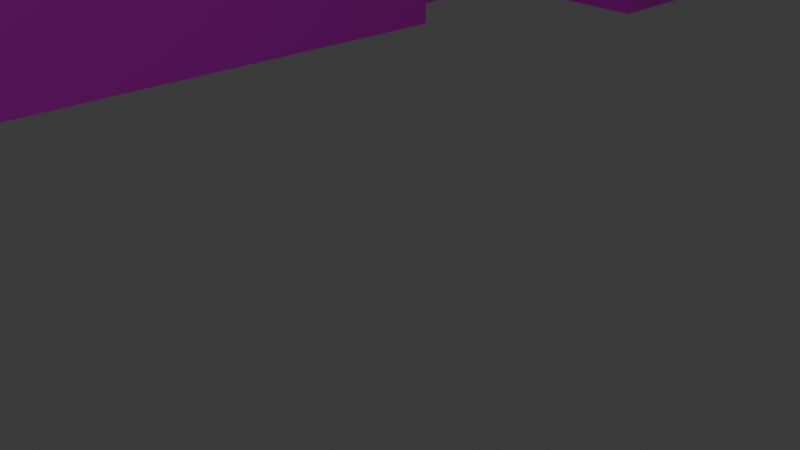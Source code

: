 # Source: 9.blend  (saved by Blender 4.0.36; exported with 4.5.12 LTS)
import bpy
from mathutils import Matrix  # noqa: F401  (used for matrix-valued properties, if any)

bpy.ops.wm.read_factory_settings(use_empty=True)
scene = bpy.context.scene
scene.name = 'Scene'

# ---- collections
col_collection = bpy.data.collections.new('Collection'); scene.collection.children.link(col_collection)

# ---- images (referenced by path relative to the original .blend; pixels are not part of the script)
import os
ASSET_DIR = os.environ.get("B2B_ASSET_DIR", "")  # directory of the original .blend (textures are referenced by path, not embedded)
HERE = os.path.dirname(os.path.abspath(__file__))  # packed textures are extracted next to this script under _unpacked/

def load_image(name, relpath, width, height, colorspace="sRGB"):
    """Load a texture the original file referenced (path relative to the .blend, or extracted next to this script)."""
    p = next((c for c in (os.path.join(HERE, relpath), os.path.join(ASSET_DIR, relpath)) if relpath and os.path.exists(c)), "")
    if p:
        img = bpy.data.images.load(p, check_existing=True)
        img.name = name
    else:  # same state as the original file: an image datablock whose file is absent (Cycles renders it pink)
        img = bpy.data.images.new(name, width, height)
        img.source = "FILE"
        img.filepath = "//" + (relpath or name)
    img.colorspace_settings.name = colorspace
    return img
img_dsc00291p_0_png = load_image('DSC00291p-0.png', 'DSC00291p-0.png', 1024, 1024, 'sRGB')
img_dsc00292p_0_png = load_image('DSC00292p-0.png', 'DSC00292p-0.png', 1024, 1024, 'sRGB')
img_dsc00268p_0_png = load_image('DSC00268p-0.png', 'DSC00268p-0.png', 1024, 1024, 'sRGB')
img_dsc00268p_1_png = load_image('DSC00268p-1.png', 'DSC00268p-1.png', 1024, 1024, 'sRGB')
img_dsc00293p_0_png = load_image('DSC00293p-0.png', 'DSC00293p-0.png', 1024, 1024, 'sRGB')
img_dsc00293p_1_png = load_image('DSC00293p-1.png', 'DSC00293p-1.png', 1024, 1024, 'sRGB')

# ---- materials (node trees are filled in below, after node groups)
mat_034 = bpy.data.materials.new('マテリアル.034')
mat_034.use_transparent_shadow = False
mat_035 = bpy.data.materials.new('マテリアル.035')
mat_035.use_transparent_shadow = False
mat_030 = bpy.data.materials.new('マテリアル.030')
mat_030.use_transparent_shadow = False
mat_031 = bpy.data.materials.new('マテリアル.031')
mat_031.use_transparent_shadow = False
mat_032 = bpy.data.materials.new('マテリアル.032')
mat_032.use_transparent_shadow = False
mat_033 = bpy.data.materials.new('マテリアル.033')
mat_033.use_transparent_shadow = False

# ---- material node trees
mat_034.use_nodes = True; mat_034.node_tree.nodes.clear()
_N = mat_034.node_tree.nodes; _L = mat_034.node_tree.links
n0 = _N.new('ShaderNodeBsdfPrincipled'); n0.name = 'プリンシプルBSDF'; n0.location = (10, 300)
n0.inputs[3].default_value = 1.45
n1 = _N.new('ShaderNodeOutputMaterial'); n1.name = 'マテリアル出力'; n1.location = (300, 300)
n2 = _N.new('ShaderNodeTexImage'); n2.name = '画像テクスチャ'; n2.location = (-280, 275)
n2.image = img_dsc00291p_0_png
_L.new(n0.outputs[0], n1.inputs[0])
_L.new(n2.outputs[0], n0.inputs[0])
n1.is_active_output = True
mat_035.use_nodes = True; mat_035.node_tree.nodes.clear()
_N = mat_035.node_tree.nodes; _L = mat_035.node_tree.links
n0 = _N.new('ShaderNodeBsdfPrincipled'); n0.name = 'プリンシプルBSDF'; n0.location = (10, 300)
n0.inputs[3].default_value = 1.45
n1 = _N.new('ShaderNodeOutputMaterial'); n1.name = 'マテリアル出力'; n1.location = (300, 300)
n2 = _N.new('ShaderNodeTexImage'); n2.name = '画像テクスチャ'; n2.location = (-280, 275)
n2.image = img_dsc00292p_0_png
_L.new(n0.outputs[0], n1.inputs[0])
_L.new(n2.outputs[0], n0.inputs[0])
n1.is_active_output = True
mat_030.use_nodes = True; mat_030.node_tree.nodes.clear()
_N = mat_030.node_tree.nodes; _L = mat_030.node_tree.links
n0 = _N.new('ShaderNodeBsdfPrincipled'); n0.name = 'プリンシプルBSDF'; n0.location = (10, 300)
n0.inputs[3].default_value = 1.45
n1 = _N.new('ShaderNodeOutputMaterial'); n1.name = 'マテリアル出力'; n1.location = (300, 300)
n2 = _N.new('ShaderNodeTexImage'); n2.name = '画像テクスチャ'; n2.location = (-280, 275)
n2.image = img_dsc00268p_0_png
_L.new(n0.outputs[0], n1.inputs[0])
_L.new(n2.outputs[0], n0.inputs[0])
n1.is_active_output = True
mat_031.use_nodes = True; mat_031.node_tree.nodes.clear()
_N = mat_031.node_tree.nodes; _L = mat_031.node_tree.links
n0 = _N.new('ShaderNodeBsdfPrincipled'); n0.name = 'プリンシプルBSDF'; n0.location = (10, 300)
n0.inputs[3].default_value = 1.45
n1 = _N.new('ShaderNodeOutputMaterial'); n1.name = 'マテリアル出力'; n1.location = (300, 300)
n2 = _N.new('ShaderNodeTexImage'); n2.name = '画像テクスチャ'; n2.location = (-280, 275)
n2.image = img_dsc00268p_1_png
_L.new(n0.outputs[0], n1.inputs[0])
_L.new(n2.outputs[0], n0.inputs[0])
n1.is_active_output = True
mat_032.use_nodes = True; mat_032.node_tree.nodes.clear()
_N = mat_032.node_tree.nodes; _L = mat_032.node_tree.links
n0 = _N.new('ShaderNodeBsdfPrincipled'); n0.name = 'プリンシプルBSDF'; n0.location = (10, 300)
n0.inputs[3].default_value = 1.45
n1 = _N.new('ShaderNodeOutputMaterial'); n1.name = 'マテリアル出力'; n1.location = (300, 300)
n2 = _N.new('ShaderNodeTexImage'); n2.name = '画像テクスチャ'; n2.location = (-280, 275)
n2.image = img_dsc00293p_0_png
_L.new(n0.outputs[0], n1.inputs[0])
_L.new(n2.outputs[0], n0.inputs[0])
n1.is_active_output = True
mat_033.use_nodes = True; mat_033.node_tree.nodes.clear()
_N = mat_033.node_tree.nodes; _L = mat_033.node_tree.links
n0 = _N.new('ShaderNodeBsdfPrincipled'); n0.name = 'プリンシプルBSDF'; n0.location = (10, 300)
n0.inputs[3].default_value = 1.45
n1 = _N.new('ShaderNodeOutputMaterial'); n1.name = 'マテリアル出力'; n1.location = (300, 300)
n2 = _N.new('ShaderNodeTexImage'); n2.name = '画像テクスチャ'; n2.location = (-280, 275)
n2.image = img_dsc00293p_1_png
_L.new(n0.outputs[0], n1.inputs[0])
_L.new(n2.outputs[0], n0.inputs[0])
n1.is_active_output = True

# ---- world
world_world = bpy.data.worlds.new('World'); scene.world = world_world
world_world.use_nodes = True; world_world.node_tree.nodes.clear()
_N = world_world.node_tree.nodes; _L = world_world.node_tree.links
n0 = _N.new('ShaderNodeOutputWorld'); n0.name = 'World Output'; n0.location = (300, 300)
n1 = _N.new('ShaderNodeBackground'); n1.name = 'Background'; n1.location = (10, 300)
n1.inputs[0].default_value = (0.05088, 0.05088, 0.05088, 1.0)
_L.new(n1.outputs[0], n0.inputs[0])
n0.is_active_output = True
world_world.color = (0.05088, 0.05088, 0.05088)
world_world.use_sun_shadow = False
world_world.sun_shadow_jitter_overblur = 0.0

# ---- cameras
cam_camera = bpy.data.cameras.new('Camera')
cam_camera.clip_end = 100.0
cam_camera.ortho_scale = 7.314

# ---- lights
light_light = bpy.data.lights.new('Light', 'POINT')
light_light.transmission_factor = 0.0
light_light.use_soft_falloff = False
light_light.energy = 1000.0
light_light.shadow_soft_size = 0.1
light_light.shadow_maximum_resolution = 0.006
light_light.use_absolute_resolution = True

# ---- meshes
me_069 = bpy.data.meshes.new('平面.069')
me_069.from_pydata([(-0.6181, -3.381, -12.13), (-0.6181, 6.948, -12.13), (0.2295, -3.381, -3.038), (0.2295, 6.948, -3.038), (-0.5822, 6.948, -3.079), (-0.5822, -3.381, -3.079)], [], [(5, 2, 3, 4), (0, 5, 4, 1)])
me_069.polygons.foreach_set('material_index', [1, 0])
_uv = me_069.uv_layers.new(name='UVマップ')
_uv.uv.foreach_set('vector', [0.0006314, 0.0, 0.9978, 0.0, 0.9978, 1.0, 0.0006313, 1.0, 0.003871, 0.0, 0.9957, 0.0, 0.9957, 1.0, 0.003871, 1.0])
me_069.materials.append(mat_034)
me_069.materials.append(mat_035)
me_069.update()
me_048 = bpy.data.meshes.new('平面.048')
me_048.from_pydata([(-0.4314, 27.64, -3.595), (-0.4423, 27.64, -13.89), (-0.4273, 27.74, 0.2496), (-0.4273, -3.381, 0.2496), (0.5206, -3.381, 0.9726), (0.5206, 27.74, 0.9726), (0.5206, -3.381, -0.5932), (0.5206, 27.74, -0.5932), (0.8867, -3.381, -0.7302), (0.8867, 27.74, -0.7302), (2.024, -3.381, 0.0782), (2.024, 27.74, 0.0782), (0.7982, -3.381, -3.814), (0.7982, 27.74, -3.814), (1.878, -3.381, -3.886), (1.878, 27.74, -3.886), (1.856, -3.381, 0.1906), (1.856, 27.74, 0.1906), (-0.4314, 27.74, -3.595), (-0.4314, -3.381, -3.595), (-0.4423, -3.381, -13.89), (-0.4423, 27.74, -13.89), (-0.4314, 27.74, -3.595), (-0.4314, -3.381, -3.595), (-0.4314, 25.09, -3.595), (-0.4423, 25.09, -13.89), (-0.4416, 23.48, -13.26), (-0.4423, 23.48, -13.89), (-0.4416, 27.64, -13.26), (-0.4416, 27.74, -13.26), (-0.4416, -3.381, -13.26), (-0.4416, 25.09, -13.26), (-0.4314, 23.48, -3.595), (-0.4314, 27.64, -3.595), (-0.4423, 27.64, -13.89), (-0.291, 25.09, -3.608), (-0.4423, 25.09, -13.89), (-0.291, 27.48, -3.608), (-0.4423, 27.48, -13.89), (-0.4416, 27.64, -13.26), (-0.3013, 25.09, -14.03), (-0.3013, 27.48, -14.03), (-0.4416, 21.43, -13.26), (-0.4423, 21.43, -13.89), (-0.4314, 21.43, -3.595), (-0.4416, 23.48, -13.26), (-0.4423, 23.48, -13.89), (-0.4314, 23.48, -3.595), (-0.2989, 21.43, -14.0), (-0.4423, 21.43, -13.89), (-0.2886, 21.43, -3.88), (-0.2989, 23.34, -14.0), (-0.4423, 23.34, -13.89), (-0.2886, 23.34, -3.88), (-0.4314, 19.73, -3.595), (-0.4423, 19.73, -13.89), (-0.4416, 19.73, -13.26), (-0.4314, 17.63, -3.595), (-0.4423, 17.63, -13.89), (-0.4416, 17.63, -13.26), (-0.4314, 19.73, -3.595), (-0.4423, 19.73, -13.89), (-0.4416, 19.73, -13.26), (-0.2894, 17.63, -3.608), (-0.4423, 17.63, -13.89), (-0.2997, 17.63, -14.02), (-0.2894, 19.7, -3.608), (-0.4423, 19.7, -13.89), (-0.2997, 19.7, -14.02), (-0.4314, 16.04, -3.595), (-0.4423, 16.04, -13.89), (-0.4416, 16.04, -13.26), (-0.3036, 15.91, -3.608), (-0.4423, 15.91, -13.89), (-0.3139, 15.91, -13.88), (-0.4314, 13.96, -3.595), (-0.4423, 13.96, -13.89), (-0.4416, 13.96, -13.26), (-0.3036, 14.11, -3.608), (-0.4423, 14.11, -13.89), (-0.3139, 14.11, -13.88), (-0.4314, 11.9, -3.595), (-0.4423, 11.9, -13.89), (-0.4416, 11.9, -13.26), (-0.4314, 9.497, -3.595), (-0.4423, 9.497, -13.89), (-0.4416, 9.497, -13.26), (-0.2956, 11.76, -3.608), (-0.4423, 11.76, -13.89), (-0.3059, 11.76, -14.0), (-0.2956, 9.497, -3.608), (-0.4423, 9.497, -13.89), (-0.3059, 9.497, -14.0), (-0.4314, 7.772, -3.595), (-0.4423, 7.772, -13.89), (-0.4416, 7.772, -13.26), (-0.4314, 5.798, -3.595), (-0.4423, 5.798, -13.89), (-0.4416, 5.798, -13.26), (-0.3156, 7.772, -3.608), (-0.4423, 7.772, -13.89), (-0.3259, 7.772, -13.79), (-0.3156, 5.798, -3.608), (-0.4423, 5.798, -13.89), (-0.3259, 5.798, -13.79), (-0.4314, 4.144, -3.595), (-0.4423, 4.144, -13.89), (-0.4416, 4.144, -13.26), (-0.4314, 2.061, -3.595), (-0.4423, 2.061, -13.89), (-0.4416, 2.061, -13.26), (-0.3245, 4.144, -3.608), (-0.4423, 4.144, -13.89), (-0.3348, 4.144, -13.88), (-0.3245, 2.061, -3.608), (-0.4423, 2.061, -13.89), (-0.3348, 2.061, -13.88), (-0.4314, 0.4277, -3.595), (-0.4423, 0.4277, -13.89), (-0.4416, 0.4277, -13.26), (-0.4314, -1.711, -3.595), (-0.4423, -1.711, -13.89), (-0.4416, -1.711, -13.26), (-0.3485, 0.4277, -3.608), (-0.4423, 0.4277, -13.89), (-0.3588, 0.4277, -13.59), (-0.3485, -1.711, -3.608), (-0.4423, -1.711, -13.89), (-0.3588, -1.711, -13.59), (-0.4304, -3.381, -2.716), (-0.4304, 27.74, -2.716), (-0.4748, -3.381, -2.061), (-0.4748, 27.74, -2.061), (-0.4281, -3.381, -0.5017), (-0.4281, 27.74, -0.5017), (-0.4733, 27.74, -0.6475), (-0.4733, -3.381, -0.6475)], [], [(133, 3, 2, 134), (3, 4, 5, 2), (6, 8, 9, 7), (16, 10, 11, 17), (12, 14, 15, 13), (14, 16, 17, 15), (56, 54, 44, 42), (28, 0, 22, 29), (26, 32, 24, 31), (55, 56, 42, 43), (27, 26, 31, 25), (1, 28, 29, 21), (41, 37, 33, 39), (40, 35, 37, 41), (36, 40, 41, 38), (38, 41, 39, 34), (51, 53, 47, 45), (52, 51, 45, 46), (49, 48, 51, 52), (48, 50, 53, 51), (71, 69, 57, 59), (70, 71, 59, 58), (67, 68, 62, 61), (68, 66, 60, 62), (65, 63, 66, 68), (64, 65, 68, 67), (73, 74, 71, 70), (74, 72, 69, 71), (80, 78, 72, 74), (79, 80, 74, 73), (82, 83, 77, 76), (83, 81, 75, 77), (76, 77, 80, 79), (77, 75, 78, 80), (89, 87, 81, 83), (88, 89, 83, 82), (94, 95, 86, 85), (95, 93, 84, 86), (91, 92, 89, 88), (92, 90, 87, 89), (86, 84, 90, 92), (85, 86, 92, 91), (101, 99, 93, 95), (100, 101, 95, 94), (106, 107, 98, 97), (107, 105, 96, 98), (103, 104, 101, 100), (104, 102, 99, 101), (98, 96, 102, 104), (97, 98, 104, 103), (113, 111, 105, 107), (112, 113, 107, 106), (118, 119, 110, 109), (119, 117, 108, 110), (115, 116, 113, 112), (116, 114, 111, 113), (110, 108, 114, 116), (109, 110, 116, 115), (125, 123, 117, 119), (124, 125, 119, 118), (20, 30, 122, 121), (30, 23, 120, 122), (127, 128, 125, 124), (128, 126, 123, 125), (122, 120, 126, 128), (121, 122, 128, 127), (19, 129, 130, 18), (129, 131, 132, 130), (136, 133, 134, 135), (131, 136, 135, 132)])
me_048.polygons.foreach_set('material_index', [0, 1, 2, 3, 2, 3, 0, 0, 0, 0, 0, 0, 0, 0, 0, 0, 0, 0, 0, 0, 0, 0, 0, 0, 0, 0, 0, 0, 0, 0, 0, 0, 0, 0, 0, 0, 0, 0, 0, 0, 0, 0, 0, 0, 0, 0, 0, 0, 0, 0, 0, 0, 0, 0, 0, 0, 0, 0, 0, 0, 0, 0, 0, 0, 0, 0, 0, 0, 0, 0])
_uv = me_048.uv_layers.new(name='UVマップ')
_uv.uv.foreach_set('vector', [0.9486, -0.9945, 1.002, -0.9945, 1.002, 1.0, 0.9486, 1.0, 0.002676, -0.6517, 0.8879, -0.6517, 0.8879, 1.0, 0.002676, 1.0, 0.2642, -0.6592, 0.3252, -0.6592, 0.3252, 1.0, 0.2642, 1.0, 0.9877, -0.7963, 0.7197, -0.7963, 0.7197, 1.0, 0.9877, 1.0, -0.005324, -0.7963, 0.9784, -0.7963, 0.9784, 1.0, -0.005324, 1.0, 0.7314, -0.7963, 0.007564, -0.7963, 0.007476, 1.0, 0.7313, 1.0, 0.04497, 0.487, 0.7296, 0.487, 0.7296, 0.5959, 0.04497, 0.5959, 0.04497, 0.9939, 0.7296, 0.9939, 0.7296, 1.0, 0.04497, 1.0, 0.04497, 0.7268, 0.7296, 0.7268, 0.7296, 0.8305, 0.04497, 0.8305, 0.0006101, 0.487, 0.04497, 0.487, 0.04497, 0.5959, 0.0006101, 0.5959, 0.0006101, 0.7268, 0.04497, 0.7268, 0.04497, 0.8305, 0.0006101, 0.8305, 0.0006101, 0.9939, 0.04497, 0.9939, 0.04497, 1.0, 0.0006101, 1.0, 0.04497, 0.9836, 0.7296, 0.9836, 0.7296, 0.9939, 0.04497, 0.9939, 0.04497, 0.8305, 0.7296, 0.8305, 0.7296, 0.9836, 0.04497, 0.9836, 0.0006101, 0.8305, 0.04497, 0.8305, 0.04497, 0.9836, 0.0006101, 0.9836, 0.0006101, 0.9836, 0.04497, 0.9836, 0.04497, 0.9939, 0.0006101, 0.9939, 0.04497, 0.7181, 0.7296, 0.7181, 0.7296, 0.7268, 0.04497, 0.7268, 0.0006101, 0.7181, 0.04497, 0.7181, 0.04497, 0.7268, 0.0006101, 0.7268, 0.0006101, 0.5959, 0.04497, 0.5959, 0.04497, 0.7181, 0.0006101, 0.7181, 0.04497, 0.5959, 0.7296, 0.5959, 0.7296, 0.7181, 0.04497, 0.7181, 0.04497, 0.25, 0.7296, 0.25, 0.7296, 0.3519, 0.04497, 0.3519, 0.0006101, 0.25, 0.04497, 0.25, 0.04497, 0.3519, 0.0006101, 0.3519, 0.0006101, 0.4851, 0.04497, 0.4851, 0.04497, 0.487, 0.0006101, 0.487, 0.04497, 0.4851, 0.7296, 0.4851, 0.7296, 0.487, 0.04497, 0.487, 0.04497, 0.3519, 0.7296, 0.3519, 0.7296, 0.4851, 0.04497, 0.4851, 0.0006101, 0.3519, 0.04497, 0.3519, 0.04497, 0.4851, 0.0006101, 0.4851, 0.0006101, 0.2416, 0.04497, 0.2416, 0.04497, 0.25, 0.0006101, 0.25, 0.04497, 0.2416, 0.7296, 0.2416, 0.7296, 0.25, 0.04497, 0.25, 0.04497, 0.1268, 0.7296, 0.1268, 0.7296, 0.2416, 0.04497, 0.2416, 0.0006101, 0.1268, 0.04497, 0.1268, 0.04497, 0.2416, 0.0006101, 0.2416, 0.0006101, -0.01537, 0.04497, -0.01537, 0.04497, 0.1168, 0.0006101, 0.1168, 0.04497, -0.01537, 0.7296, -0.01537, 0.7296, 0.1168, 0.04497, 0.1168, 0.0006101, 0.1168, 0.04497, 0.1168, 0.04497, 0.1268, 0.0006101, 0.1268, 0.04497, 0.1168, 0.7296, 0.1168, 0.7296, 0.1268, 0.04497, 0.1268, 0.04497, -0.02421, 0.7296, -0.0242, 0.7296, -0.01537, 0.04497, -0.01537, 0.0006101, -0.02421, 0.04497, -0.02421, 0.04497, -0.01537, 0.0006101, -0.01537, 0.0006101, -0.2796, 0.04497, -0.2796, 0.04497, -0.1691, 0.0006101, -0.1691, 0.04497, -0.2796, 0.7296, -0.2796, 0.7296, -0.1691, 0.04497, -0.1691, 0.0006101, -0.1691, 0.04497, -0.1691, 0.04497, -0.02421, 0.0006101, -0.02421, 0.04497, -0.1691, 0.7296, -0.1691, 0.7296, -0.0242, 0.04497, -0.02421, 0.04497, -0.1691, 0.7296, -0.1691, 0.7296, -0.1691, 0.04497, -0.1691, 0.0006101, -0.1691, 0.04497, -0.1691, 0.04497, -0.1691, 0.0006101, -0.1691, 0.04497, -0.2796, 0.7296, -0.2796, 0.7296, -0.2796, 0.04497, -0.2796, 0.0006101, -0.2796, 0.04497, -0.2796, 0.04497, -0.2796, 0.0006101, -0.2796, 0.0006101, -0.5122, 0.04497, -0.5122, 0.04497, -0.4062, 0.0006101, -0.4062, 0.04497, -0.5122, 0.7296, -0.5122, 0.7296, -0.4062, 0.04497, -0.4062, 0.0006101, -0.4062, 0.04497, -0.4062, 0.04497, -0.2796, 0.0006101, -0.2796, 0.04497, -0.4062, 0.7296, -0.4062, 0.7296, -0.2796, 0.04497, -0.2796, 0.04497, -0.4062, 0.7296, -0.4062, 0.7296, -0.4062, 0.04497, -0.4062, 0.0006101, -0.4062, 0.04497, -0.4062, 0.04497, -0.4062, 0.0006101, -0.4062, 0.04497, -0.5122, 0.7296, -0.5122, 0.7296, -0.5122, 0.04497, -0.5122, 0.0006101, -0.5122, 0.04497, -0.5122, 0.04497, -0.5122, 0.0006101, -0.5122, 0.0006101, -0.7504, 0.04497, -0.7504, 0.04497, -0.6457, 0.0006101, -0.6457, 0.04497, -0.7504, 0.7296, -0.7504, 0.7296, -0.6457, 0.04497, -0.6457, 0.0006101, -0.6457, 0.04497, -0.6457, 0.04497, -0.5122, 0.0006101, -0.5122, 0.04497, -0.6457, 0.7296, -0.6457, 0.7296, -0.5122, 0.04497, -0.5122, 0.04497, -0.6457, 0.7296, -0.6457, 0.7296, -0.6457, 0.04497, -0.6457, 0.0006101, -0.6457, 0.04497, -0.6457, 0.04497, -0.6457, 0.0006101, -0.6457, 0.04497, -0.7504, 0.7296, -0.7504, 0.7296, -0.7504, 0.04497, -0.7504, 0.0006101, -0.7504, 0.04497, -0.7504, 0.04497, -0.7504, 0.0006101, -0.7504, 0.0006101, -0.9945, 0.04497, -0.9945, 0.04497, -0.8874, 0.0006101, -0.8874, 0.04497, -0.9945, 0.7296, -0.9945, 0.7296, -0.8874, 0.04497, -0.8874, 0.0006101, -0.8874, 0.04497, -0.8874, 0.04497, -0.7504, 0.0006101, -0.7504, 0.04497, -0.8874, 0.7296, -0.8874, 0.7296, -0.7504, 0.04497, -0.7504, 0.04497, -0.8874, 0.7296, -0.8874, 0.7296, -0.8874, 0.04497, -0.8874, 0.0006101, -0.8874, 0.04497, -0.8874, 0.04497, -0.8874, 0.0006101, -0.8874, 0.7296, -0.9945, 0.7918, -0.9945, 0.7918, 1.0, 0.7296, 1.0, 0.7918, -0.9945, 0.8373, -0.9945, 0.8373, 1.0, 0.7918, 1.0, 0.9374, -0.9945, 0.9486, -0.9945, 0.9486, 1.0, 0.9374, 1.0, 0.8373, -0.9945, 0.9374, -0.9945, 0.9374, 1.0, 0.8373, 1.0])
me_048.materials.append(mat_030)
me_048.materials.append(mat_031)
me_048.materials.append(mat_032)
me_048.materials.append(mat_033)
me_048.update()

# ---- objects
ob_light = bpy.data.objects.new('Light', light_light)
ob_camera = bpy.data.objects.new('Camera', cam_camera)
ob_069 = bpy.data.objects.new('平面.069', me_069)
ob_018 = bpy.data.objects.new('平面.018', me_048)

# ---- transforms, parenting, visibility, modifiers, constraints
ob_light.location = (4.076, 1.005, 5.904)
ob_light.rotation_euler = (0.6503, 0.05522, 1.866)
ob_light.lock_rotations_4d = False
ob_light.empty_display_type = 'ARROWS'
ob_light.color = (0.0, 0.0, 0.0, 0.0)
ob_light.lineart.crease_threshold = 0.0
ob_camera.location = (7.359, -6.926, 4.958)
ob_camera.rotation_euler = (1.109, 0.0, 0.8149)
ob_camera.lock_rotations_4d = False
ob_camera.empty_display_type = 'ARROWS'
ob_camera.color = (0.0, 0.0, 0.0, 0.0)
ob_camera.display_type = 'WIRE'
ob_camera.lineart.crease_threshold = 0.0
ob_069.location = (-8.363, 28.29, -0.8025)
ob_069.rotation_euler = (1.571, -0.0, 1.55)
ob_069.scale = (13.84, 1.0, 1.0)
ob_018.location = (-16.17, 8.041, -0.8025)
ob_018.rotation_euler = (1.571, -0.0, 1.55)
ob_018.scale = (13.84, 1.0, 1.0)

# ---- collection membership
col_collection.objects.link(ob_light)
col_collection.objects.link(ob_camera)
col_collection.objects.link(ob_069)
col_collection.objects.link(ob_018)

# ---- scene / render settings (as saved in the file)
scene.camera = ob_camera
scene.frame_start = 1; scene.frame_end = 250; scene.frame_set(1)
scene.render.engine = 'BLENDER_EEVEE_NEXT'
scene.cycles.sampling_pattern = 'TABULATED_SOBOL'
bpy.context.view_layer.update()
